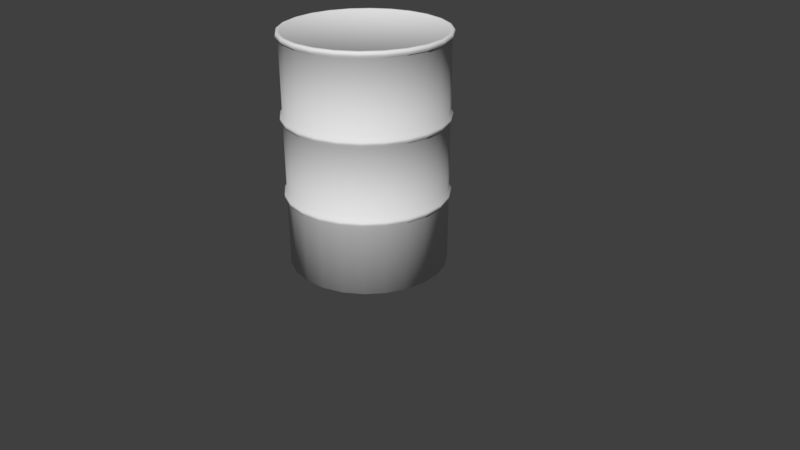# Source: LargeBarrel.blend  (saved by Blender 2.78.0; exported with 4.5.12 LTS)
import bpy
from mathutils import Matrix  # noqa: F401  (used for matrix-valued properties, if any)

bpy.ops.wm.read_factory_settings(use_empty=True)
scene = bpy.context.scene
scene.name = 'Scene'

# ---- collections
col_collection_1 = bpy.data.collections.new('Collection 1'); scene.collection.children.link(col_collection_1)

# ---- world
world_world = bpy.data.worlds.new('World'); scene.world = world_world
world_world.color = (0.05088, 0.05088, 0.05088)
world_world.use_sun_shadow = False
world_world.sun_shadow_jitter_overblur = 0.0
world_world.cycles.sampling_method = 'MANUAL'

# ---- cameras
cam_camera = bpy.data.cameras.new('Camera')
cam_camera.clip_end = 100.0
cam_camera.lens = 35.0
cam_camera.sensor_width = 32.0
cam_camera.sensor_height = 18.0
cam_camera.ortho_scale = 7.314
cam_camera.dof.focus_distance = 0.0
cam_camera.dof.aperture_fstop = 128.0

# ---- meshes
me_cylinder = bpy.data.meshes.new('Cylinder')
me_cylinder.from_pydata([(0.0, 1.0, -0.004956), (0.0, 1.0, 0.8806), (0.2588, 0.9659, -0.004956), (0.2588, 0.9659, 0.8806), (0.5, 0.866, -0.004956), (0.5, 0.866, 0.8806), (0.7071, 0.7071, -0.004956), (0.7071, 0.7071, 0.8806), (0.866, 0.5, -0.004956), (0.866, 0.5, 0.8806), (0.9659, 0.2588, -0.004956), (0.9659, 0.2588, 0.8806), (1.0, 7.55e-08, -0.004956), (1.0, 7.55e-08, 0.8806), (0.9659, -0.2588, -0.004956), (0.9659, -0.2588, 0.8806), (0.866, -0.5, -0.004956), (0.866, -0.5, 0.8806), (0.7071, -0.7071, -0.004956), (0.7071, -0.7071, 0.8806), (0.5, -0.866, -0.004956), (0.5, -0.866, 0.8806), (0.2588, -0.9659, -0.004956), (0.2588, -0.9659, 0.8806), (3.894e-07, -1.0, -0.004956), (3.894e-07, -1.0, 0.8806), (-0.2588, -0.9659, -0.004956), (-0.2588, -0.9659, 0.8806), (-0.5, -0.866, -0.004956), (-0.5, -0.866, 0.8806), (-0.7071, -0.7071, -0.004956), (-0.7071, -0.7071, 0.8806), (-0.866, -0.5, -0.004956), (-0.866, -0.5, 0.8806), (-0.9659, -0.2588, -0.004956), (-0.9659, -0.2588, 0.8806), (-1.0, -4.649e-07, -0.004956), (-1.0, -4.649e-07, 0.8806), (-0.9659, 0.2588, -0.004956), (-0.9659, 0.2588, 0.8806), (-0.866, 0.5, -0.004956), (-0.866, 0.5, 0.8806), (-0.7071, 0.7071, -0.004956), (-0.7071, 0.7071, 0.8806), (-0.5, 0.866, -0.004956), (-0.5, 0.866, 0.8806), (-0.2588, 0.9659, -0.004956), (-0.2588, 0.9659, 0.8806), (0.2666, 0.9949, 0.9088), (-5.96e-10, 1.03, 0.9088), (0.515, 0.892, 0.9088), (0.7283, 0.7283, 0.9088), (0.892, 0.515, 0.9088), (0.9949, 0.2666, 0.9088), (1.03, 8.156e-08, 0.9088), (0.9949, -0.2666, 0.9088), (0.892, -0.515, 0.9088), (0.7283, -0.7283, 0.9088), (0.515, -0.892, 0.9088), (0.2666, -0.9949, 0.9088), (4.005e-07, -1.03, 0.9088), (-0.2666, -0.9949, 0.9088), (-0.515, -0.892, 0.9088), (-0.7283, -0.7283, 0.9088), (-0.892, -0.515, 0.9088), (-0.9949, -0.2666, 0.9088), (-1.03, -4.751e-07, 0.9088), (-0.9949, 0.2666, 0.9088), (-0.892, 0.515, 0.9088), (-0.7283, 0.7283, 0.9088), (-0.515, 0.892, 0.9088), (-0.2666, 0.9949, 0.9088), (0.2666, 0.9949, 0.9425), (-5.96e-10, 1.03, 0.9425), (0.515, 0.892, 0.9425), (0.7283, 0.7283, 0.9425), (0.892, 0.515, 0.9425), (0.9949, 0.2666, 0.9425), (1.03, 8.156e-08, 0.9425), (0.9949, -0.2666, 0.9425), (0.892, -0.515, 0.9425), (0.7283, -0.7283, 0.9425), (0.515, -0.892, 0.9425), (0.2666, -0.9949, 0.9425), (4.005e-07, -1.03, 0.9425), (-0.2666, -0.9949, 0.9425), (-0.515, -0.892, 0.9425), (-0.7283, -0.7283, 0.9425), (-0.892, -0.515, 0.9425), (-0.9949, -0.2666, 0.9425), (-1.03, -4.751e-07, 0.9425), (-0.9949, 0.2666, 0.9425), (-0.892, 0.515, 0.9425), (-0.7283, 0.7283, 0.9425), (-0.515, 0.892, 0.9425), (-0.2666, 0.9949, 0.9425), (0.2588, 0.9659, 0.9762), (5.787e-10, 1.0, 0.9762), (0.5, 0.866, 0.9762), (0.7071, 0.7071, 0.9762), (0.866, 0.5, 0.9762), (0.9659, 0.2588, 0.9762), (1.0, 7.521e-08, 0.9762), (0.9659, -0.2588, 0.9762), (0.866, -0.5, 0.9762), (0.7071, -0.7071, 0.9762), (0.5, -0.866, 0.9762), (0.2588, -0.9659, 0.9762), (3.9e-07, -1.0, 0.9762), (-0.2588, -0.9659, 0.9762), (-0.5, -0.866, 0.9762), (-0.7071, -0.7071, 0.9762), (-0.866, -0.5, 0.9762), (-0.9659, -0.2588, 0.9762), (-1.0, -4.652e-07, 0.9762), (-0.9659, 0.2588, 0.9762), (-0.866, 0.5, 0.9762), (-0.7071, 0.7071, 0.9762), (-0.5, 0.866, 0.9762), (-0.2588, 0.9659, 0.9762), (0.2588, 0.9659, 1.856), (0.0, 1.0, 1.856), (0.5, 0.866, 1.856), (0.7071, 0.7071, 1.856), (0.866, 0.5, 1.856), (0.9659, 0.2588, 1.856), (1.0, 7.55e-08, 1.856), (0.9659, -0.2588, 1.856), (0.866, -0.5, 1.856), (0.7071, -0.7071, 1.856), (0.5, -0.866, 1.856), (0.2588, -0.9659, 1.856), (3.894e-07, -1.0, 1.856), (-0.2588, -0.9659, 1.856), (-0.5, -0.866, 1.856), (-0.7071, -0.7071, 1.856), (-0.866, -0.5, 1.856), (-0.9659, -0.2588, 1.856), (-1.0, -4.649e-07, 1.856), (-0.9659, 0.2588, 1.856), (-0.866, 0.5, 1.856), (-0.7071, 0.7071, 1.856), (-0.5, 0.866, 1.856), (-0.2588, 0.9659, 1.856), (3.9e-07, -1.0, 2.845), (-0.2588, -0.9659, 2.845), (-0.5, -0.866, 2.845), (-0.7071, -0.7071, 2.845), (-0.866, -0.5, 2.845), (-0.9659, -0.2588, 2.845), (0.866, 0.5, 2.845), (0.7071, 0.7071, 2.845), (0.5, 0.866, 2.845), (5.787e-10, 1.0, 2.845), (0.2588, 0.9659, 2.845), (0.9659, 0.2588, 2.845), (1.0, 7.521e-08, 2.845), (-1.0, -4.652e-07, 2.845), (-0.9659, 0.2588, 2.845), (-0.866, 0.5, 2.845), (-0.7071, 0.7071, 2.845), (-0.5, 0.866, 2.845), (-0.2588, 0.9659, 2.845), (0.5, -0.866, 2.845), (0.7071, -0.7071, 2.845), (0.866, -0.5, 2.845), (0.9659, -0.2588, 2.845), (0.2588, -0.9659, 2.845), (0.2666, 0.9949, 1.884), (-5.96e-10, 1.03, 1.884), (0.515, 0.892, 1.884), (0.7283, 0.7283, 1.884), (0.892, 0.515, 1.884), (0.9949, 0.2666, 1.884), (1.03, 8.156e-08, 1.884), (0.9949, -0.2666, 1.884), (0.892, -0.515, 1.884), (0.7283, -0.7283, 1.884), (0.515, -0.892, 1.884), (0.2666, -0.9949, 1.884), (4.005e-07, -1.03, 1.884), (-0.2666, -0.9949, 1.884), (-0.515, -0.892, 1.884), (-0.7283, -0.7283, 1.884), (-0.892, -0.515, 1.884), (-0.9949, -0.2666, 1.884), (-1.03, -4.751e-07, 1.884), (-0.9949, 0.2666, 1.884), (-0.892, 0.515, 1.884), (-0.7283, 0.7283, 1.884), (-0.515, 0.892, 1.884), (-0.2666, 0.9949, 1.884), (0.2666, 0.9949, 1.918), (-5.96e-10, 1.03, 1.918), (0.515, 0.892, 1.918), (0.7283, 0.7283, 1.918), (0.892, 0.515, 1.918), (0.9949, 0.2666, 1.918), (1.03, 8.156e-08, 1.918), (0.9949, -0.2666, 1.918), (0.892, -0.515, 1.918), (0.7283, -0.7283, 1.918), (0.515, -0.892, 1.918), (0.2666, -0.9949, 1.918), (4.005e-07, -1.03, 1.918), (-0.2666, -0.9949, 1.918), (-0.515, -0.892, 1.918), (-0.7283, -0.7283, 1.918), (-0.892, -0.515, 1.918), (-0.9949, -0.2666, 1.918), (-1.03, -4.751e-07, 1.918), (-0.9949, 0.2666, 1.918), (-0.892, 0.515, 1.918), (-0.7283, 0.7283, 1.918), (-0.515, 0.892, 1.918), (-0.2666, 0.9949, 1.918), (0.2588, 0.9659, 1.952), (5.787e-10, 1.0, 1.952), (0.5, 0.866, 1.952), (0.7071, 0.7071, 1.952), (0.866, 0.5, 1.952), (0.9659, 0.2588, 1.952), (1.0, 7.521e-08, 1.952), (0.9659, -0.2588, 1.952), (0.866, -0.5, 1.952), (0.7071, -0.7071, 1.952), (0.5, -0.866, 1.952), (0.2588, -0.9659, 1.952), (3.9e-07, -1.0, 1.952), (-0.2588, -0.9659, 1.952), (-0.5, -0.866, 1.952), (-0.7071, -0.7071, 1.952), (-0.866, -0.5, 1.952), (-0.9659, -0.2588, 1.952), (-1.0, -4.652e-07, 1.952), (-0.9659, 0.2588, 1.952), (-0.866, 0.5, 1.952), (-0.7071, 0.7071, 1.952), (-0.5, 0.866, 1.952), (-0.2588, 0.9659, 1.952), (4.019e-07, -1.032, 2.873), (-0.2672, -0.9971, 2.873), (-0.5161, -0.8939, 2.873), (-0.7299, -0.7299, 2.873), (-0.8939, -0.5161, 2.873), (-0.9971, -0.2672, 2.873), (0.8939, 0.5161, 2.873), (0.7299, 0.7299, 2.873), (0.5161, 0.8939, 2.873), (-1.17e-10, 1.032, 2.873), (0.2672, 0.9971, 2.873), (0.9971, 0.2672, 2.873), (1.032, 8.192e-08, 2.873), (-1.032, -4.759e-07, 2.873), (-0.9971, 0.2672, 2.873), (-0.8939, 0.5161, 2.873), (-0.7299, 0.7299, 2.873), (-0.5161, 0.8939, 2.873), (-0.2672, 0.9971, 2.873), (0.5161, -0.8939, 2.873), (0.7299, -0.7299, 2.873), (0.8939, -0.5161, 2.873), (0.9971, -0.2672, 2.873), (0.2672, -0.9971, 2.873), (3.986e-07, -1.023, 2.911), (-0.2648, -0.9881, 2.911), (-0.5115, -0.8859, 2.911), (-0.7233, -0.7233, 2.911), (-0.8859, -0.5115, 2.911), (-0.9881, -0.2648, 2.911), (0.8859, 0.5115, 2.911), (0.7233, 0.7233, 2.911), (0.5115, 0.8859, 2.911), (2.838e-10, 1.023, 2.911), (0.2648, 0.9881, 2.911), (0.9881, 0.2648, 2.911), (1.023, 8.006e-08, 2.911), (-1.023, -4.727e-07, 2.911), (-0.9881, 0.2648, 2.911), (-0.8859, 0.5115, 2.911), (-0.7233, 0.7233, 2.911), (-0.5115, 0.8859, 2.911), (-0.2648, 0.9881, 2.911), (0.5115, -0.8859, 2.911), (0.7233, -0.7233, 2.911), (0.8859, -0.5115, 2.911), (0.9881, -0.2648, 2.911), (0.2648, -0.9881, 2.911), (3.886e-07, -0.9958, 2.921), (-0.2577, -0.9618, 2.921), (-0.4979, -0.8624, 2.921), (-0.7041, -0.7041, 2.921), (-0.8624, -0.4979, 2.921), (-0.9618, -0.2577, 2.921), (0.8624, 0.4979, 2.921), (0.7041, 0.7041, 2.921), (0.4979, 0.8624, 2.921), (8.474e-10, 0.9958, 2.921), (0.2577, 0.9618, 2.921), (0.9618, 0.2577, 2.921), (0.9958, 7.47e-08, 2.921), (-0.9958, -4.634e-07, 2.921), (-0.9618, 0.2577, 2.921), (-0.8624, 0.4979, 2.921), (-0.7041, 0.7041, 2.921), (-0.4979, 0.8624, 2.921), (-0.2577, 0.9618, 2.921), (0.4979, -0.8624, 2.921), (0.7041, -0.7041, 2.921), (0.8624, -0.4979, 2.921), (0.9618, -0.2577, 2.921), (0.2577, -0.9618, 2.921), (3.825e-07, -0.979, 2.905), (-0.2534, -0.9457, 2.905), (-0.4895, -0.8479, 2.905), (-0.6923, -0.6923, 2.905), (-0.8479, -0.4895, 2.905), (-0.9457, -0.2534, 2.905), (0.8479, 0.4895, 2.905), (0.6923, 0.6923, 2.905), (0.4895, 0.8479, 2.905), (1.278e-09, 0.979, 2.905), (0.2534, 0.9457, 2.905), (0.9457, 0.2534, 2.905), (0.979, 7.111e-08, 2.905), (-0.979, -4.58e-07, 2.905), (-0.9457, 0.2534, 2.905), (-0.8479, 0.4895, 2.905), (-0.6923, 0.6923, 2.905), (-0.4895, 0.8479, 2.905), (-0.2534, 0.9457, 2.905), (0.4895, -0.8479, 2.905), (0.6923, -0.6923, 2.905), (0.8479, -0.4895, 2.905), (0.9457, -0.2534, 2.905), (0.2534, -0.9457, 2.905)], [], [(0, 1, 3, 2), (2, 3, 5, 4), (4, 5, 7, 6), (6, 7, 9, 8), (8, 9, 11, 10), (10, 11, 13, 12), (12, 13, 15, 14), (14, 15, 17, 16), (16, 17, 19, 18), (18, 19, 21, 20), (20, 21, 23, 22), (22, 23, 25, 24), (24, 25, 27, 26), (26, 27, 29, 28), (28, 29, 31, 30), (30, 31, 33, 32), (32, 33, 35, 34), (34, 35, 37, 36), (36, 37, 39, 38), (38, 39, 41, 40), (40, 41, 43, 42), (42, 43, 45, 44), (13, 11, 53, 54), (44, 45, 47, 46), (46, 47, 1, 0), (0, 2, 4, 6, 8, 10, 12, 14, 16, 18, 20, 22, 24, 26, 28, 30, 32, 34, 36, 38, 40, 42, 44, 46), (53, 52, 76, 77), (23, 21, 58, 59), (33, 31, 63, 64), (43, 41, 68, 69), (9, 7, 51, 52), (19, 17, 56, 57), (29, 27, 61, 62), (39, 37, 66, 67), (1, 47, 71, 49), (5, 3, 48, 50), (15, 13, 54, 55), (25, 23, 59, 60), (35, 33, 64, 65), (45, 43, 69, 70), (11, 9, 52, 53), (21, 19, 57, 58), (31, 29, 62, 63), (41, 39, 67, 68), (7, 5, 50, 51), (17, 15, 55, 56), (3, 1, 49, 48), (27, 25, 60, 61), (37, 35, 65, 66), (47, 45, 70, 71), (81, 80, 104, 105), (68, 67, 91, 92), (61, 60, 84, 85), (54, 53, 77, 78), (69, 68, 92, 93), (62, 61, 85, 86), (55, 54, 78, 79), (70, 69, 93, 94), (63, 62, 86, 87), (56, 55, 79, 80), (71, 70, 94, 95), (48, 49, 73, 72), (64, 63, 87, 88), (57, 56, 80, 81), (49, 71, 95, 73), (50, 48, 72, 74), (65, 64, 88, 89), (58, 57, 81, 82), (51, 50, 74, 75), (66, 65, 89, 90), (59, 58, 82, 83), (52, 51, 75, 76), (67, 66, 90, 91), (60, 59, 83, 84), (116, 115, 139, 140), (73, 95, 119, 97), (74, 72, 96, 98), (89, 88, 112, 113), (82, 81, 105, 106), (75, 74, 98, 99), (90, 89, 113, 114), (83, 82, 106, 107), (76, 75, 99, 100), (91, 90, 114, 115), (84, 83, 107, 108), (77, 76, 100, 101), (92, 91, 115, 116), (85, 84, 108, 109), (78, 77, 101, 102), (93, 92, 116, 117), (86, 85, 109, 110), (79, 78, 102, 103), (94, 93, 117, 118), (87, 86, 110, 111), (80, 79, 103, 104), (95, 94, 118, 119), (72, 73, 97, 96), (88, 87, 111, 112), (220, 219, 151, 150), (109, 108, 132, 133), (102, 101, 125, 126), (117, 116, 140, 141), (110, 109, 133, 134), (103, 102, 126, 127), (118, 117, 141, 142), (111, 110, 134, 135), (104, 103, 127, 128), (119, 118, 142, 143), (96, 97, 121, 120), (112, 111, 135, 136), (105, 104, 128, 129), (97, 119, 143, 121), (98, 96, 120, 122), (113, 112, 136, 137), (106, 105, 129, 130), (99, 98, 122, 123), (114, 113, 137, 138), (107, 106, 130, 131), (100, 99, 123, 124), (115, 114, 138, 139), (108, 107, 131, 132), (101, 100, 124, 125), (126, 125, 173, 174), (173, 172, 196, 197), (131, 130, 178, 179), (136, 135, 183, 184), (141, 140, 188, 189), (124, 123, 171, 172), (129, 128, 176, 177), (134, 133, 181, 182), (139, 138, 186, 187), (121, 143, 191, 169), (122, 120, 168, 170), (127, 126, 174, 175), (132, 131, 179, 180), (137, 136, 184, 185), (142, 141, 189, 190), (125, 124, 172, 173), (130, 129, 177, 178), (135, 134, 182, 183), (140, 139, 187, 188), (123, 122, 170, 171), (128, 127, 175, 176), (120, 121, 169, 168), (133, 132, 180, 181), (138, 137, 185, 186), (143, 142, 190, 191), (201, 200, 224, 225), (188, 187, 211, 212), (181, 180, 204, 205), (174, 173, 197, 198), (189, 188, 212, 213), (182, 181, 205, 206), (175, 174, 198, 199), (190, 189, 213, 214), (183, 182, 206, 207), (176, 175, 199, 200), (191, 190, 214, 215), (168, 169, 193, 192), (184, 183, 207, 208), (177, 176, 200, 201), (169, 191, 215, 193), (170, 168, 192, 194), (185, 184, 208, 209), (178, 177, 201, 202), (171, 170, 194, 195), (186, 185, 209, 210), (179, 178, 202, 203), (172, 171, 195, 196), (187, 186, 210, 211), (180, 179, 203, 204), (193, 215, 239, 217), (194, 192, 216, 218), (209, 208, 232, 233), (202, 201, 225, 226), (195, 194, 218, 219), (210, 209, 233, 234), (203, 202, 226, 227), (196, 195, 219, 220), (211, 210, 234, 235), (204, 203, 227, 228), (197, 196, 220, 221), (212, 211, 235, 236), (205, 204, 228, 229), (198, 197, 221, 222), (213, 212, 236, 237), (206, 205, 229, 230), (199, 198, 222, 223), (214, 213, 237, 238), (207, 206, 230, 231), (200, 199, 223, 224), (215, 214, 238, 239), (192, 193, 217, 216), (208, 207, 231, 232), (235, 234, 157, 158), (228, 227, 167, 144), (221, 220, 150, 155), (236, 235, 158, 159), (229, 228, 144, 145), (222, 221, 155, 156), (237, 236, 159, 160), (230, 229, 145, 146), (223, 222, 156, 166), (238, 237, 160, 161), (231, 230, 146, 147), (224, 223, 166, 165), (239, 238, 161, 162), (216, 217, 153, 154), (232, 231, 147, 148), (225, 224, 165, 164), (217, 239, 162, 153), (218, 216, 154, 152), (233, 232, 148, 149), (226, 225, 164, 163), (219, 218, 152, 151), (234, 233, 149, 157), (227, 226, 163, 167), (146, 145, 241, 242), (151, 152, 248, 247), (162, 161, 257, 258), (165, 166, 262, 261), (145, 144, 240, 241), (153, 162, 258, 249), (167, 163, 259, 263), (166, 156, 252, 262), (150, 151, 247, 246), (148, 147, 243, 244), (157, 149, 245, 253), (156, 155, 251, 252), (152, 154, 250, 248), (149, 148, 244, 245), (158, 157, 253, 254), (155, 150, 246, 251), (159, 158, 254, 255), (154, 153, 249, 250), (164, 165, 261, 260), (160, 159, 255, 256), (144, 167, 263, 240), (163, 164, 260, 259), (161, 160, 256, 257), (147, 146, 242, 243), (261, 262, 286, 285), (246, 247, 271, 270), (243, 242, 266, 267), (262, 252, 276, 286), (248, 250, 274, 272), (242, 241, 265, 266), (252, 251, 275, 276), (263, 259, 283, 287), (253, 245, 269, 277), (241, 240, 264, 265), (251, 246, 270, 275), (250, 249, 273, 274), (254, 253, 277, 278), (244, 243, 267, 268), (260, 261, 285, 284), (255, 254, 278, 279), (245, 244, 268, 269), (259, 260, 284, 283), (256, 255, 279, 280), (247, 248, 272, 271), (258, 257, 281, 282), (257, 256, 280, 281), (240, 263, 287, 264), (249, 258, 282, 273), (268, 267, 291, 292), (284, 285, 309, 308), (279, 278, 302, 303), (269, 268, 292, 293), (283, 284, 308, 307), (280, 279, 303, 304), (271, 272, 296, 295), (282, 281, 305, 306), (281, 280, 304, 305), (264, 287, 311, 288), (273, 282, 306, 297), (285, 286, 310, 309), (270, 271, 295, 294), (267, 266, 290, 291), (286, 276, 300, 310), (272, 274, 298, 296), (266, 265, 289, 290), (276, 275, 299, 300), (287, 283, 307, 311), (277, 269, 293, 301), (265, 264, 288, 289), (275, 270, 294, 299), (274, 273, 297, 298), (278, 277, 301, 302), (309, 310, 334, 333), (294, 295, 319, 318), (291, 290, 314, 315), (310, 300, 324, 334), (296, 298, 322, 320), (290, 289, 313, 314), (300, 299, 323, 324), (311, 307, 331, 335), (301, 293, 317, 325), (289, 288, 312, 313), (299, 294, 318, 323), (298, 297, 321, 322), (302, 301, 325, 326), (292, 291, 315, 316), (308, 309, 333, 332), (303, 302, 326, 327), (293, 292, 316, 317), (307, 308, 332, 331), (304, 303, 327, 328), (295, 296, 320, 319), (306, 305, 329, 330), (305, 304, 328, 329), (288, 311, 335, 312), (297, 306, 330, 321), (325, 317, 316, 315, 314, 313, 312, 335, 331, 332, 333, 334, 324, 323, 318, 319, 320, 322, 321, 330, 329, 328, 327, 326)])
me_cylinder.polygons.foreach_set('use_smooth', [True] * 314)
_uv = me_cylinder.uv_layers.new(name='UVMap')
_uv.uv.foreach_set('vector', [0.6812, 0.01371, 0.6812, 0.3057, 0.6538, 0.3057, 0.6538, 0.01371, 0.6538, 0.01371, 0.6538, 0.3057, 0.6263, 0.3057, 0.6263, 0.01371, 0.6263, 0.01371, 0.6263, 0.3057, 0.5988, 0.3057, 0.5988, 0.01371, 0.5988, 0.01371, 0.5988, 0.3057, 0.5713, 0.3057, 0.5713, 0.01371, 0.5713, 0.01371, 0.5713, 0.3057, 0.5439, 0.3057, 0.5439, 0.01371, 0.5439, 0.01371, 0.5439, 0.3057, 0.5164, 0.3057, 0.5164, 0.01371, 0.5164, 0.01371, 0.5164, 0.3057, 0.4889, 0.3057, 0.4889, 0.01371, 0.4889, 0.01371, 0.4889, 0.3057, 0.4614, 0.3057, 0.4614, 0.01371, 0.4614, 0.01371, 0.4614, 0.3057, 0.434, 0.3057, 0.434, 0.01371, 0.434, 0.01371, 0.434, 0.3057, 0.4065, 0.3057, 0.4065, 0.01371, 0.4065, 0.01371, 0.4065, 0.3057, 0.379, 0.3057, 0.379, 0.01371, 0.379, 0.01371, 0.379, 0.3057, 0.3516, 0.3057, 0.3516, 0.01371, 0.3516, 0.01371, 0.3516, 0.3057, 0.3241, 0.3057, 0.3241, 0.01371, 0.3241, 0.01371, 0.3241, 0.3057, 0.2966, 0.3057, 0.2966, 0.01371, 0.2966, 0.01371, 0.2966, 0.3057, 0.2691, 0.3057, 0.2691, 0.01371, 0.2691, 0.01371, 0.2691, 0.3057, 0.2417, 0.3057, 0.2417, 0.01371, 0.2417, 0.01371, 0.2417, 0.3057, 0.2142, 0.3057, 0.2142, 0.01371, 0.2142, 0.01371, 0.2142, 0.3057, 0.1867, 0.3057, 0.1867, 0.01371, 0.1867, 0.01371, 0.1867, 0.3057, 0.1593, 0.3057, 0.1593, 0.01371, 0.1593, 0.01371, 0.1593, 0.3057, 0.1318, 0.3057, 0.1318, 0.01371, 0.1318, 0.01371, 0.1318, 0.3057, 0.1043, 0.3057, 0.1043, 0.01371, 0.1043, 0.01371, 0.1043, 0.3057, 0.07684, 0.3057, 0.07684, 0.01371, 0.5164, 0.3057, 0.5439, 0.3057, 0.5439, 0.3149, 0.5164, 0.3149, 0.07684, 0.01371, 0.07684, 0.3057, 0.04937, 0.3057, 0.04937, 0.01371, 0.04937, 0.01371, 0.04937, 0.3057, 0.0219, 0.3057, 0.0219, 0.01371, 0.8648, 0.4322, 0.898, 0.441, 0.9277, 0.4582, 0.952, 0.4825, 0.9691, 0.5122, 0.978, 0.5453, 0.978, 0.5797, 0.9691, 0.6128, 0.952, 0.6425, 0.9277, 0.6668, 0.898, 0.684, 0.8648, 0.6928, 0.8305, 0.6928, 0.7973, 0.684, 0.7676, 0.6668, 0.7434, 0.6425, 0.7262, 0.6128, 0.7173, 0.5797, 0.7173, 0.5453, 0.7262, 0.5122, 0.7434, 0.4825, 0.7676, 0.4582, 0.7973, 0.441, 0.8305, 0.4322, 0.5439, 0.3149, 0.5713, 0.3149, 0.5713, 0.326, 0.5439, 0.326, 0.379, 0.3057, 0.4065, 0.3057, 0.4065, 0.3149, 0.379, 0.3149, 0.2417, 0.3057, 0.2691, 0.3057, 0.2691, 0.3149, 0.2417, 0.3149, 0.1043, 0.3057, 0.1318, 0.3057, 0.1318, 0.3149, 0.1043, 0.3149, 0.5713, 0.3057, 0.5988, 0.3057, 0.5988, 0.3149, 0.5713, 0.3149, 0.434, 0.3057, 0.4614, 0.3057, 0.4614, 0.3149, 0.434, 0.3149, 0.2966, 0.3057, 0.3241, 0.3057, 0.3241, 0.3149, 0.2966, 0.3149, 0.1593, 0.3057, 0.1867, 0.3057, 0.1867, 0.3149, 0.1593, 0.3149, 0.0219, 0.3057, 0.04937, 0.3057, 0.04937, 0.3149, 0.0219, 0.3149, 0.6263, 0.3057, 0.6538, 0.3057, 0.6538, 0.3149, 0.6263, 0.3149, 0.4889, 0.3057, 0.5164, 0.3057, 0.5164, 0.3149, 0.4889, 0.3149, 0.3516, 0.3057, 0.379, 0.3057, 0.379, 0.3149, 0.3516, 0.3149, 0.2142, 0.3057, 0.2417, 0.3057, 0.2417, 0.3149, 0.2142, 0.3149, 0.07684, 0.3057, 0.1043, 0.3057, 0.1043, 0.3149, 0.07684, 0.3149, 0.5439, 0.3057, 0.5713, 0.3057, 0.5713, 0.3149, 0.5439, 0.3149, 0.4065, 0.3057, 0.434, 0.3057, 0.434, 0.3149, 0.4065, 0.3149, 0.2691, 0.3057, 0.2966, 0.3057, 0.2966, 0.3149, 0.2691, 0.3149, 0.1318, 0.3057, 0.1593, 0.3057, 0.1593, 0.3149, 0.1318, 0.3149, 0.5988, 0.3057, 0.6263, 0.3057, 0.6263, 0.3149, 0.5988, 0.3149, 0.4614, 0.3057, 0.4889, 0.3057, 0.4889, 0.3149, 0.4614, 0.3149, 0.6538, 0.3057, 0.6812, 0.3057, 0.6812, 0.3149, 0.6538, 0.3149, 0.3241, 0.3057, 0.3516, 0.3057, 0.3516, 0.3149, 0.3241, 0.3149, 0.1867, 0.3057, 0.2142, 0.3057, 0.2142, 0.3149, 0.1867, 0.3149, 0.04937, 0.3057, 0.07684, 0.3057, 0.07684, 0.3149, 0.04937, 0.3149, 0.434, 0.326, 0.4614, 0.326, 0.4614, 0.3372, 0.434, 0.3372, 0.1318, 0.3149, 0.1593, 0.3149, 0.1593, 0.326, 0.1318, 0.326, 0.3241, 0.3149, 0.3516, 0.3149, 0.3516, 0.326, 0.3241, 0.326, 0.5164, 0.3149, 0.5439, 0.3149, 0.5439, 0.326, 0.5164, 0.326, 0.1043, 0.3149, 0.1318, 0.3149, 0.1318, 0.326, 0.1043, 0.326, 0.2966, 0.3149, 0.3241, 0.3149, 0.3241, 0.326, 0.2966, 0.326, 0.4889, 0.3149, 0.5164, 0.3149, 0.5164, 0.326, 0.4889, 0.326, 0.07684, 0.3149, 0.1043, 0.3149, 0.1043, 0.326, 0.07684, 0.326, 0.2691, 0.3149, 0.2966, 0.3149, 0.2966, 0.326, 0.2691, 0.326, 0.4614, 0.3149, 0.4889, 0.3149, 0.4889, 0.326, 0.4614, 0.326, 0.04937, 0.3149, 0.07684, 0.3149, 0.07684, 0.326, 0.04937, 0.326, 0.6538, 0.3149, 0.6812, 0.3149, 0.6812, 0.326, 0.6538, 0.326, 0.2417, 0.3149, 0.2691, 0.3149, 0.2691, 0.326, 0.2417, 0.326, 0.434, 0.3149, 0.4614, 0.3149, 0.4614, 0.326, 0.434, 0.326, 0.0219, 0.3149, 0.04937, 0.3149, 0.04937, 0.326, 0.0219, 0.326, 0.6263, 0.3149, 0.6538, 0.3149, 0.6538, 0.326, 0.6263, 0.326, 0.2142, 0.3149, 0.2417, 0.3149, 0.2417, 0.326, 0.2142, 0.326, 0.4065, 0.3149, 0.434, 0.3149, 0.434, 0.326, 0.4065, 0.326, 0.5988, 0.3149, 0.6263, 0.3149, 0.6263, 0.326, 0.5988, 0.326, 0.1867, 0.3149, 0.2142, 0.3149, 0.2142, 0.326, 0.1867, 0.326, 0.379, 0.3149, 0.4065, 0.3149, 0.4065, 0.326, 0.379, 0.326, 0.5713, 0.3149, 0.5988, 0.3149, 0.5988, 0.326, 0.5713, 0.326, 0.1593, 0.3149, 0.1867, 0.3149, 0.1867, 0.326, 0.1593, 0.326, 0.3516, 0.3149, 0.379, 0.3149, 0.379, 0.326, 0.3516, 0.326, 0.1318, 0.3372, 0.1593, 0.3372, 0.1593, 0.6273, 0.1318, 0.6273, 0.0219, 0.326, 0.04937, 0.326, 0.04937, 0.3372, 0.0219, 0.3372, 0.6263, 0.326, 0.6538, 0.326, 0.6538, 0.3372, 0.6263, 0.3372, 0.2142, 0.326, 0.2417, 0.326, 0.2417, 0.3372, 0.2142, 0.3372, 0.4065, 0.326, 0.434, 0.326, 0.434, 0.3372, 0.4065, 0.3372, 0.5988, 0.326, 0.6263, 0.326, 0.6263, 0.3372, 0.5988, 0.3372, 0.1867, 0.326, 0.2142, 0.326, 0.2142, 0.3372, 0.1867, 0.3372, 0.379, 0.326, 0.4065, 0.326, 0.4065, 0.3372, 0.379, 0.3372, 0.5713, 0.326, 0.5988, 0.326, 0.5988, 0.3372, 0.5713, 0.3372, 0.1593, 0.326, 0.1867, 0.326, 0.1867, 0.3372, 0.1593, 0.3372, 0.3516, 0.326, 0.379, 0.326, 0.379, 0.3372, 0.3516, 0.3372, 0.5439, 0.326, 0.5713, 0.326, 0.5713, 0.3372, 0.5439, 0.3372, 0.1318, 0.326, 0.1593, 0.326, 0.1593, 0.3372, 0.1318, 0.3372, 0.3241, 0.326, 0.3516, 0.326, 0.3516, 0.3372, 0.3241, 0.3372, 0.5164, 0.326, 0.5439, 0.326, 0.5439, 0.3372, 0.5164, 0.3372, 0.1043, 0.326, 0.1318, 0.326, 0.1318, 0.3372, 0.1043, 0.3372, 0.2966, 0.326, 0.3241, 0.326, 0.3241, 0.3372, 0.2966, 0.3372, 0.4889, 0.326, 0.5164, 0.326, 0.5164, 0.3372, 0.4889, 0.3372, 0.07684, 0.326, 0.1043, 0.326, 0.1043, 0.3372, 0.07684, 0.3372, 0.2691, 0.326, 0.2966, 0.326, 0.2966, 0.3372, 0.2691, 0.3372, 0.4614, 0.326, 0.4889, 0.326, 0.4889, 0.3372, 0.4614, 0.3372, 0.04937, 0.326, 0.07684, 0.326, 0.07684, 0.3372, 0.04937, 0.3372, 0.6538, 0.326, 0.6812, 0.326, 0.6812, 0.3372, 0.6538, 0.3372, 0.2417, 0.326, 0.2691, 0.326, 0.2691, 0.3372, 0.2417, 0.3372, 0.5713, 0.6588, 0.5988, 0.6588, 0.5988, 0.9531, 0.5713, 0.9531, 0.3241, 0.3372, 0.3516, 0.3372, 0.3516, 0.6273, 0.3241, 0.6273, 0.5164, 0.3372, 0.5439, 0.3372, 0.5439, 0.6273, 0.5164, 0.6273, 0.1043, 0.3372, 0.1318, 0.3372, 0.1318, 0.6273, 0.1043, 0.6273, 0.2966, 0.3372, 0.3241, 0.3372, 0.3241, 0.6273, 0.2966, 0.6273, 0.4889, 0.3372, 0.5164, 0.3372, 0.5164, 0.6273, 0.4889, 0.6273, 0.07684, 0.3372, 0.1043, 0.3372, 0.1043, 0.6273, 0.07684, 0.6273, 0.2691, 0.3372, 0.2966, 0.3372, 0.2966, 0.6273, 0.2691, 0.6273, 0.4614, 0.3372, 0.4889, 0.3372, 0.4889, 0.6273, 0.4614, 0.6273, 0.04937, 0.3372, 0.07684, 0.3372, 0.07684, 0.6273, 0.04937, 0.6273, 0.6538, 0.3372, 0.6812, 0.3372, 0.6812, 0.6273, 0.6538, 0.6273, 0.2417, 0.3372, 0.2691, 0.3372, 0.2691, 0.6273, 0.2417, 0.6273, 0.434, 0.3372, 0.4614, 0.3372, 0.4614, 0.6273, 0.434, 0.6273, 0.0219, 0.3372, 0.04937, 0.3372, 0.04937, 0.6273, 0.0219, 0.6273, 0.6263, 0.3372, 0.6538, 0.3372, 0.6538, 0.6273, 0.6263, 0.6273, 0.2142, 0.3372, 0.2417, 0.3372, 0.2417, 0.6273, 0.2142, 0.6273, 0.4065, 0.3372, 0.434, 0.3372, 0.434, 0.6273, 0.4065, 0.6273, 0.5988, 0.3372, 0.6263, 0.3372, 0.6263, 0.6273, 0.5988, 0.6273, 0.1867, 0.3372, 0.2142, 0.3372, 0.2142, 0.6273, 0.1867, 0.6273, 0.379, 0.3372, 0.4065, 0.3372, 0.4065, 0.6273, 0.379, 0.6273, 0.5713, 0.3372, 0.5988, 0.3372, 0.5988, 0.6273, 0.5713, 0.6273, 0.1593, 0.3372, 0.1867, 0.3372, 0.1867, 0.6273, 0.1593, 0.6273, 0.3516, 0.3372, 0.379, 0.3372, 0.379, 0.6273, 0.3516, 0.6273, 0.5439, 0.3372, 0.5713, 0.3372, 0.5713, 0.6273, 0.5439, 0.6273, 0.5164, 0.6273, 0.5439, 0.6273, 0.5439, 0.6365, 0.5164, 0.6365, 0.5439, 0.6365, 0.5713, 0.6365, 0.5713, 0.6477, 0.5439, 0.6477, 0.379, 0.6273, 0.4065, 0.6273, 0.4065, 0.6365, 0.379, 0.6365, 0.2417, 0.6273, 0.2691, 0.6273, 0.2691, 0.6365, 0.2417, 0.6365, 0.1043, 0.6273, 0.1318, 0.6273, 0.1318, 0.6365, 0.1043, 0.6365, 0.5713, 0.6273, 0.5988, 0.6273, 0.5988, 0.6365, 0.5713, 0.6365, 0.434, 0.6273, 0.4614, 0.6273, 0.4614, 0.6365, 0.434, 0.6365, 0.2966, 0.6273, 0.3241, 0.6273, 0.3241, 0.6365, 0.2966, 0.6365, 0.1593, 0.6273, 0.1867, 0.6273, 0.1867, 0.6365, 0.1593, 0.6365, 0.0219, 0.6273, 0.04937, 0.6273, 0.04937, 0.6365, 0.0219, 0.6365, 0.6263, 0.6273, 0.6538, 0.6273, 0.6538, 0.6365, 0.6263, 0.6365, 0.4889, 0.6273, 0.5164, 0.6273, 0.5164, 0.6365, 0.4889, 0.6365, 0.3516, 0.6273, 0.379, 0.6273, 0.379, 0.6365, 0.3516, 0.6365, 0.2142, 0.6273, 0.2417, 0.6273, 0.2417, 0.6365, 0.2142, 0.6365, 0.07684, 0.6273, 0.1043, 0.6273, 0.1043, 0.6365, 0.07684, 0.6365, 0.5439, 0.6273, 0.5713, 0.6273, 0.5713, 0.6365, 0.5439, 0.6365, 0.4065, 0.6273, 0.434, 0.6273, 0.434, 0.6365, 0.4065, 0.6365, 0.2691, 0.6273, 0.2966, 0.6273, 0.2966, 0.6365, 0.2691, 0.6365, 0.1318, 0.6273, 0.1593, 0.6273, 0.1593, 0.6365, 0.1318, 0.6365, 0.5988, 0.6273, 0.6263, 0.6273, 0.6263, 0.6365, 0.5988, 0.6365, 0.4614, 0.6273, 0.4889, 0.6273, 0.4889, 0.6365, 0.4614, 0.6365, 0.6538, 0.6273, 0.6812, 0.6273, 0.6812, 0.6365, 0.6538, 0.6365, 0.3241, 0.6273, 0.3516, 0.6273, 0.3516, 0.6365, 0.3241, 0.6365, 0.1867, 0.6273, 0.2142, 0.6273, 0.2142, 0.6365, 0.1867, 0.6365, 0.04937, 0.6273, 0.07684, 0.6273, 0.07684, 0.6365, 0.04937, 0.6365, 0.434, 0.6477, 0.4614, 0.6477, 0.4614, 0.6588, 0.434, 0.6588, 0.1318, 0.6365, 0.1593, 0.6365, 0.1593, 0.6477, 0.1318, 0.6477, 0.3241, 0.6365, 0.3516, 0.6365, 0.3516, 0.6477, 0.3241, 0.6477, 0.5164, 0.6365, 0.5439, 0.6365, 0.5439, 0.6477, 0.5164, 0.6477, 0.1043, 0.6365, 0.1318, 0.6365, 0.1318, 0.6477, 0.1043, 0.6477, 0.2966, 0.6365, 0.3241, 0.6365, 0.3241, 0.6477, 0.2966, 0.6477, 0.4889, 0.6365, 0.5164, 0.6365, 0.5164, 0.6477, 0.4889, 0.6477, 0.07684, 0.6365, 0.1043, 0.6365, 0.1043, 0.6477, 0.07684, 0.6477, 0.2691, 0.6365, 0.2966, 0.6365, 0.2966, 0.6477, 0.2691, 0.6477, 0.4614, 0.6365, 0.4889, 0.6365, 0.4889, 0.6477, 0.4614, 0.6477, 0.04937, 0.6365, 0.07684, 0.6365, 0.07684, 0.6477, 0.04937, 0.6477, 0.6538, 0.6365, 0.6812, 0.6365, 0.6812, 0.6477, 0.6538, 0.6477, 0.2417, 0.6365, 0.2691, 0.6365, 0.2691, 0.6477, 0.2417, 0.6477, 0.434, 0.6365, 0.4614, 0.6365, 0.4614, 0.6477, 0.434, 0.6477, 0.0219, 0.6365, 0.04937, 0.6365, 0.04937, 0.6477, 0.0219, 0.6477, 0.6263, 0.6365, 0.6538, 0.6365, 0.6538, 0.6477, 0.6263, 0.6477, 0.2142, 0.6365, 0.2417, 0.6365, 0.2417, 0.6477, 0.2142, 0.6477, 0.4065, 0.6365, 0.434, 0.6365, 0.434, 0.6477, 0.4065, 0.6477, 0.5988, 0.6365, 0.6263, 0.6365, 0.6263, 0.6477, 0.5988, 0.6477, 0.1867, 0.6365, 0.2142, 0.6365, 0.2142, 0.6477, 0.1867, 0.6477, 0.379, 0.6365, 0.4065, 0.6365, 0.4065, 0.6477, 0.379, 0.6477, 0.5713, 0.6365, 0.5988, 0.6365, 0.5988, 0.6477, 0.5713, 0.6477, 0.1593, 0.6365, 0.1867, 0.6365, 0.1867, 0.6477, 0.1593, 0.6477, 0.3516, 0.6365, 0.379, 0.6365, 0.379, 0.6477, 0.3516, 0.6477, 0.0219, 0.6477, 0.04937, 0.6477, 0.04937, 0.6588, 0.0219, 0.6588, 0.6263, 0.6477, 0.6538, 0.6477, 0.6538, 0.6588, 0.6263, 0.6588, 0.2142, 0.6477, 0.2417, 0.6477, 0.2417, 0.6588, 0.2142, 0.6588, 0.4065, 0.6477, 0.434, 0.6477, 0.434, 0.6588, 0.4065, 0.6588, 0.5988, 0.6477, 0.6263, 0.6477, 0.6263, 0.6588, 0.5988, 0.6588, 0.1867, 0.6477, 0.2142, 0.6477, 0.2142, 0.6588, 0.1867, 0.6588, 0.379, 0.6477, 0.4065, 0.6477, 0.4065, 0.6588, 0.379, 0.6588, 0.5713, 0.6477, 0.5988, 0.6477, 0.5988, 0.6588, 0.5713, 0.6588, 0.1593, 0.6477, 0.1867, 0.6477, 0.1867, 0.6588, 0.1593, 0.6588, 0.3516, 0.6477, 0.379, 0.6477, 0.379, 0.6588, 0.3516, 0.6588, 0.5439, 0.6477, 0.5713, 0.6477, 0.5713, 0.6588, 0.5439, 0.6588, 0.1318, 0.6477, 0.1593, 0.6477, 0.1593, 0.6588, 0.1318, 0.6588, 0.3241, 0.6477, 0.3516, 0.6477, 0.3516, 0.6588, 0.3241, 0.6588, 0.5164, 0.6477, 0.5439, 0.6477, 0.5439, 0.6588, 0.5164, 0.6588, 0.1043, 0.6477, 0.1318, 0.6477, 0.1318, 0.6588, 0.1043, 0.6588, 0.2966, 0.6477, 0.3241, 0.6477, 0.3241, 0.6588, 0.2966, 0.6588, 0.4889, 0.6477, 0.5164, 0.6477, 0.5164, 0.6588, 0.4889, 0.6588, 0.07684, 0.6477, 0.1043, 0.6477, 0.1043, 0.6588, 0.07684, 0.6588, 0.2691, 0.6477, 0.2966, 0.6477, 0.2966, 0.6588, 0.2691, 0.6588, 0.4614, 0.6477, 0.4889, 0.6477, 0.4889, 0.6588, 0.4614, 0.6588, 0.04937, 0.6477, 0.07684, 0.6477, 0.07684, 0.6588, 0.04937, 0.6588, 0.6538, 0.6477, 0.6812, 0.6477, 0.6812, 0.6588, 0.6538, 0.6588, 0.2417, 0.6477, 0.2691, 0.6477, 0.2691, 0.6588, 0.2417, 0.6588, 0.1593, 0.6588, 0.1867, 0.6588, 0.1867, 0.9531, 0.1593, 0.9531, 0.3516, 0.6588, 0.379, 0.6588, 0.379, 0.9531, 0.3516, 0.9531, 0.5439, 0.6588, 0.5713, 0.6588, 0.5713, 0.9531, 0.5439, 0.9531, 0.1318, 0.6588, 0.1593, 0.6588, 0.1593, 0.9531, 0.1318, 0.9531, 0.3241, 0.6588, 0.3516, 0.6588, 0.3516, 0.9531, 0.3241, 0.9531, 0.5164, 0.6588, 0.5439, 0.6588, 0.5439, 0.9531, 0.5164, 0.9531, 0.1043, 0.6588, 0.1318, 0.6588, 0.1318, 0.9531, 0.1043, 0.9531, 0.2966, 0.6588, 0.3241, 0.6588, 0.3241, 0.9531, 0.2966, 0.9531, 0.4889, 0.6588, 0.5164, 0.6588, 0.5164, 0.9531, 0.4889, 0.9531, 0.07684, 0.6588, 0.1043, 0.6588, 0.1043, 0.9531, 0.07684, 0.9531, 0.2691, 0.6588, 0.2966, 0.6588, 0.2966, 0.9531, 0.2691, 0.9531, 0.4614, 0.6588, 0.4889, 0.6588, 0.4889, 0.9531, 0.4614, 0.9531, 0.04937, 0.6588, 0.07684, 0.6588, 0.07684, 0.9531, 0.04937, 0.9531, 0.6538, 0.6588, 0.6812, 0.6588, 0.6812, 0.9531, 0.6538, 0.9531, 0.2417, 0.6588, 0.2691, 0.6588, 0.2691, 0.9531, 0.2417, 0.9531, 0.434, 0.6588, 0.4614, 0.6588, 0.4614, 0.9531, 0.434, 0.9531, 0.0219, 0.6588, 0.04937, 0.6588, 0.04937, 0.9531, 0.0219, 0.9531, 0.6263, 0.6588, 0.6538, 0.6588, 0.6538, 0.9531, 0.6263, 0.9531, 0.2142, 0.6588, 0.2417, 0.6588, 0.2417, 0.9531, 0.2142, 0.9531, 0.4065, 0.6588, 0.434, 0.6588, 0.434, 0.9531, 0.4065, 0.9531, 0.5988, 0.6588, 0.6263, 0.6588, 0.6263, 0.9531, 0.5988, 0.9531, 0.1867, 0.6588, 0.2142, 0.6588, 0.2142, 0.9531, 0.1867, 0.9531, 0.379, 0.6588, 0.4065, 0.6588, 0.4065, 0.9531, 0.379, 0.9531, 0.2966, 0.9531, 0.3241, 0.9531, 0.3241, 0.9624, 0.2966, 0.9624, 0.5988, 0.9531, 0.6263, 0.9531, 0.6263, 0.9624, 0.5988, 0.9624, 0.04937, 0.9531, 0.07684, 0.9531, 0.07684, 0.9624, 0.04937, 0.9624, 0.4614, 0.9531, 0.4889, 0.9531, 0.4889, 0.9624, 0.4614, 0.9624, 0.3241, 0.9531, 0.3516, 0.9531, 0.3516, 0.9624, 0.3241, 0.9624, 0.0219, 0.9531, 0.04937, 0.9531, 0.04937, 0.9624, 0.0219, 0.9624, 0.379, 0.9531, 0.4065, 0.9531, 0.4065, 0.9624, 0.379, 0.9624, 0.4889, 0.9531, 0.5164, 0.9531, 0.5164, 0.9624, 0.4889, 0.9624, 0.5713, 0.9531, 0.5988, 0.9531, 0.5988, 0.9624, 0.5713, 0.9624, 0.2417, 0.9531, 0.2691, 0.9531, 0.2691, 0.9624, 0.2417, 0.9624, 0.1867, 0.9531, 0.2142, 0.9531, 0.2142, 0.9624, 0.1867, 0.9624, 0.5164, 0.9531, 0.5439, 0.9531, 0.5439, 0.9624, 0.5164, 0.9624, 0.6263, 0.9531, 0.6538, 0.9531, 0.6538, 0.9624, 0.6263, 0.9624, 0.2142, 0.9531, 0.2417, 0.9531, 0.2417, 0.9624, 0.2142, 0.9624, 0.1593, 0.9531, 0.1867, 0.9531, 0.1867, 0.9624, 0.1593, 0.9624, 0.5439, 0.9531, 0.5713, 0.9531, 0.5713, 0.9624, 0.5439, 0.9624, 0.1318, 0.9531, 0.1593, 0.9531, 0.1593, 0.9624, 0.1318, 0.9624, 0.6538, 0.9531, 0.6812, 0.9531, 0.6812, 0.9624, 0.6538, 0.9624, 0.434, 0.9531, 0.4614, 0.9531, 0.4614, 0.9624, 0.434, 0.9624, 0.1043, 0.9531, 0.1318, 0.9531, 0.1318, 0.9624, 0.1043, 0.9624, 0.3516, 0.9531, 0.379, 0.9531, 0.379, 0.9624, 0.3516, 0.9624, 0.4065, 0.9531, 0.434, 0.9531, 0.434, 0.9624, 0.4065, 0.9624, 0.07684, 0.9531, 0.1043, 0.9531, 0.1043, 0.9624, 0.07684, 0.9624, 0.2691, 0.9531, 0.2966, 0.9531, 0.2966, 0.9624, 0.2691, 0.9624, 0.4614, 0.9624, 0.4889, 0.9624, 0.4889, 0.9749, 0.4614, 0.9749, 0.5713, 0.9624, 0.5988, 0.9624, 0.5988, 0.9749, 0.5713, 0.9749, 0.2691, 0.9624, 0.2966, 0.9624, 0.2966, 0.9749, 0.2691, 0.9749, 0.4889, 0.9624, 0.5164, 0.9624, 0.5164, 0.9749, 0.4889, 0.9749, 0.6263, 0.9624, 0.6538, 0.9624, 0.6538, 0.9749, 0.6263, 0.9749, 0.2966, 0.9624, 0.3241, 0.9624, 0.3241, 0.9749, 0.2966, 0.9749, 0.5164, 0.9624, 0.5439, 0.9624, 0.5439, 0.9749, 0.5164, 0.9749, 0.379, 0.9624, 0.4065, 0.9624, 0.4065, 0.9749, 0.379, 0.9749, 0.1867, 0.9624, 0.2142, 0.9624, 0.2142, 0.9749, 0.1867, 0.9749, 0.3241, 0.9624, 0.3516, 0.9624, 0.3516, 0.9749, 0.3241, 0.9749, 0.5439, 0.9624, 0.5713, 0.9624, 0.5713, 0.9749, 0.5439, 0.9749, 0.6538, 0.9624, 0.6812, 0.9624, 0.6812, 0.9749, 0.6538, 0.9749, 0.1593, 0.9624, 0.1867, 0.9624, 0.1867, 0.9749, 0.1593, 0.9749, 0.2417, 0.9624, 0.2691, 0.9624, 0.2691, 0.9749, 0.2417, 0.9749, 0.434, 0.9624, 0.4614, 0.9624, 0.4614, 0.9749, 0.434, 0.9749, 0.1318, 0.9624, 0.1593, 0.9624, 0.1593, 0.9749, 0.1318, 0.9749, 0.2142, 0.9624, 0.2417, 0.9624, 0.2417, 0.9749, 0.2142, 0.9749, 0.4065, 0.9624, 0.434, 0.9624, 0.434, 0.9749, 0.4065, 0.9749, 0.1043, 0.9624, 0.1318, 0.9624, 0.1318, 0.9749, 0.1043, 0.9749, 0.5988, 0.9624, 0.6263, 0.9624, 0.6263, 0.9749, 0.5988, 0.9749, 0.04937, 0.9624, 0.07684, 0.9624, 0.07684, 0.9749, 0.04937, 0.9749, 0.07684, 0.9624, 0.1043, 0.9624, 0.1043, 0.9749, 0.07684, 0.9749, 0.3516, 0.9624, 0.379, 0.9624, 0.379, 0.9749, 0.3516, 0.9749, 0.0219, 0.9624, 0.04937, 0.9624, 0.04937, 0.9749, 0.0219, 0.9749, 0.2417, 0.9749, 0.2691, 0.9749, 0.2691, 0.9782, 0.2417, 0.9782, 0.434, 0.9749, 0.4614, 0.9749, 0.4614, 0.9782, 0.434, 0.9782, 0.1318, 0.9749, 0.1593, 0.9749, 0.1593, 0.9782, 0.1318, 0.9782, 0.2142, 0.9749, 0.2417, 0.9749, 0.2417, 0.9782, 0.2142, 0.9782, 0.4065, 0.9749, 0.434, 0.9749, 0.434, 0.9782, 0.4065, 0.9782, 0.1043, 0.9749, 0.1318, 0.9749, 0.1318, 0.9782, 0.1043, 0.9782, 0.5988, 0.9749, 0.6263, 0.9749, 0.6263, 0.9782, 0.5988, 0.9782, 0.04937, 0.9749, 0.07684, 0.9749, 0.07684, 0.9782, 0.04937, 0.9782, 0.07684, 0.9749, 0.1043, 0.9749, 0.1043, 0.9782, 0.07684, 0.9782, 0.3516, 0.9749, 0.379, 0.9749, 0.379, 0.9782, 0.3516, 0.9782, 0.0219, 0.9749, 0.04937, 0.9749, 0.04937, 0.9782, 0.0219, 0.9782, 0.4614, 0.9749, 0.4889, 0.9749, 0.4889, 0.9782, 0.4614, 0.9782, 0.5713, 0.9749, 0.5988, 0.9749, 0.5988, 0.9782, 0.5713, 0.9782, 0.2691, 0.9749, 0.2966, 0.9749, 0.2966, 0.9782, 0.2691, 0.9782, 0.4889, 0.9749, 0.5164, 0.9749, 0.5164, 0.9782, 0.4889, 0.9782, 0.6263, 0.9749, 0.6538, 0.9749, 0.6538, 0.9782, 0.6263, 0.9782, 0.2966, 0.9749, 0.3241, 0.9749, 0.3241, 0.9782, 0.2966, 0.9782, 0.5164, 0.9749, 0.5439, 0.9749, 0.5439, 0.9782, 0.5164, 0.9782, 0.379, 0.9749, 0.4065, 0.9749, 0.4065, 0.9782, 0.379, 0.9782, 0.1867, 0.9749, 0.2142, 0.9749, 0.2142, 0.9782, 0.1867, 0.9782, 0.3241, 0.9749, 0.3516, 0.9749, 0.3516, 0.9782, 0.3241, 0.9782, 0.5439, 0.9749, 0.5713, 0.9749, 0.5713, 0.9782, 0.5439, 0.9782, 0.6538, 0.9749, 0.6812, 0.9749, 0.6812, 0.9782, 0.6538, 0.9782, 0.1593, 0.9749, 0.1867, 0.9749, 0.1867, 0.9782, 0.1593, 0.9782, 0.4614, 0.9782, 0.4889, 0.9782, 0.4889, 0.973, 0.4614, 0.973, 0.5713, 0.9782, 0.5988, 0.9782, 0.5988, 0.973, 0.5713, 0.973, 0.2691, 0.9782, 0.2966, 0.9782, 0.2966, 0.973, 0.2691, 0.973, 0.4889, 0.9782, 0.5164, 0.9782, 0.5164, 0.973, 0.4889, 0.973, 0.6263, 0.9782, 0.6538, 0.9782, 0.6538, 0.973, 0.6263, 0.973, 0.2966, 0.9782, 0.3241, 0.9782, 0.3241, 0.973, 0.2966, 0.973, 0.5164, 0.9782, 0.5439, 0.9782, 0.5439, 0.973, 0.5164, 0.973, 0.379, 0.9782, 0.4065, 0.9782, 0.4065, 0.973, 0.379, 0.973, 0.1867, 0.9782, 0.2142, 0.9782, 0.2142, 0.973, 0.1867, 0.973, 0.3241, 0.9782, 0.3516, 0.9782, 0.3516, 0.973, 0.3241, 0.973, 0.5439, 0.9782, 0.5713, 0.9782, 0.5713, 0.973, 0.5439, 0.973, 0.6538, 0.9782, 0.6812, 0.9782, 0.6812, 0.973, 0.6538, 0.973, 0.1593, 0.9782, 0.1867, 0.9782, 0.1867, 0.973, 0.1593, 0.973, 0.2417, 0.9782, 0.2691, 0.9782, 0.2691, 0.973, 0.2417, 0.973, 0.434, 0.9782, 0.4614, 0.9782, 0.4614, 0.973, 0.434, 0.973, 0.1318, 0.9782, 0.1593, 0.9782, 0.1593, 0.973, 0.1318, 0.973, 0.2142, 0.9782, 0.2417, 0.9782, 0.2417, 0.973, 0.2142, 0.973, 0.4065, 0.9782, 0.434, 0.9782, 0.434, 0.973, 0.4065, 0.973, 0.1043, 0.9782, 0.1318, 0.9782, 0.1318, 0.973, 0.1043, 0.973, 0.5988, 0.9782, 0.6263, 0.9782, 0.6263, 0.973, 0.5988, 0.973, 0.04937, 0.9782, 0.07684, 0.9782, 0.07684, 0.973, 0.04937, 0.973, 0.07684, 0.9782, 0.1043, 0.9782, 0.1043, 0.973, 0.07684, 0.973, 0.3516, 0.9782, 0.379, 0.9782, 0.379, 0.973, 0.3516, 0.973, 0.0219, 0.9782, 0.04937, 0.9782, 0.04937, 0.973, 0.0219, 0.973, 0.7173, 0.5797, 0.7173, 0.5453, 0.7262, 0.5122, 0.7434, 0.4825, 0.7676, 0.4582, 0.7973, 0.441, 0.8305, 0.4322, 0.8648, 0.4322, 0.898, 0.441, 0.9277, 0.4582, 0.952, 0.4825, 0.9691, 0.5122, 0.978, 0.5453, 0.978, 0.5797, 0.9691, 0.6128, 0.952, 0.6425, 0.9277, 0.6668, 0.898, 0.684, 0.8648, 0.6928, 0.8305, 0.6928, 0.7973, 0.684, 0.7676, 0.6668, 0.7434, 0.6425, 0.7262, 0.6128])
me_cylinder.use_remesh_preserve_volume = False
me_cylinder.use_remesh_preserve_attributes = False
me_cylinder.use_mirror_vertex_groups = False
me_cylinder.update()

# ---- objects
ob_cylinder = bpy.data.objects.new('Cylinder', me_cylinder)
ob_camera = bpy.data.objects.new('Camera', cam_camera)

# ---- transforms, parenting, visibility, modifiers, constraints
ob_cylinder.location = (0.0, 0.0, 0.0)
ob_cylinder.lineart.crease_threshold = 0.0
ob_camera.location = (7.481, -6.508, 5.344)
ob_camera.rotation_euler = (1.109, 0.0, 0.8149)
ob_camera.lock_rotations_4d = False
ob_camera.empty_display_type = 'ARROWS'
ob_camera.color = (0.0, 0.0, 0.0, 0.0)
ob_camera.display_type = 'WIRE'
ob_camera.lineart.crease_threshold = 0.0

# ---- collection membership
col_collection_1.objects.link(ob_cylinder)
col_collection_1.objects.link(ob_camera)

# ---- scene / render settings (as saved in the file)
scene.camera = ob_camera
scene.frame_start = 1; scene.frame_end = 250; scene.frame_set(1)
scene.render.engine = 'BLENDER_EEVEE_NEXT'
scene.render.resolution_percentage = 50
scene.render.dither_intensity = 0.0
scene.cycles.use_denoising = False
scene.cycles.samples = 128
scene.cycles.sampling_pattern = 'TABULATED_SOBOL'
scene.cycles.light_sampling_threshold = 0.0
scene.cycles.use_adaptive_sampling = False
scene.cycles.use_light_tree = False
scene.cycles.blur_glossy = 0.0
scene.cycles.sample_clamp_indirect = 0.0
scene.view_settings.view_transform = 'Standard'
bpy.context.view_layer.update()

# ---- added for rendering (the .blend has no usable light): sun
light_auto_sun = bpy.data.lights.new('AutoSun', 'SUN')
light_auto_sun.energy = 3.0
light_auto_sun.angle = 0.0523599
ob_auto_sun = bpy.data.objects.new('AutoSun', light_auto_sun)
scene.collection.objects.link(ob_auto_sun)
ob_auto_sun.rotation_euler = (0.872665, 0.174533, 0.523599)
bpy.context.view_layer.update()
